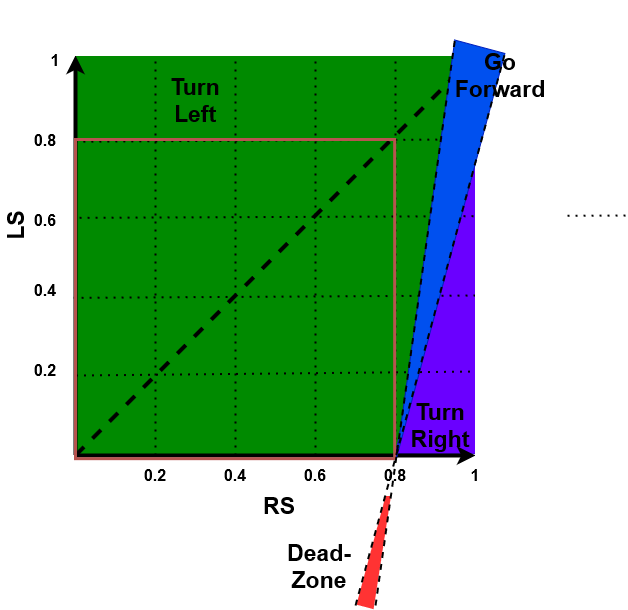

The diagram above was exported from draw.io. Its source (the exported page's mxGraphModel, read from the mxfile embedded in the PNG):
<mxGraphModel dx="650" dy="2095" grid="1" gridSize="10" guides="1" tooltips="1" connect="1" arrows="1" fold="1" page="1" pageScale="1" pageWidth="827" pageHeight="1169" math="0" shadow="0">
  <root>
    <mxCell id="0" />
    <mxCell id="1" parent="0" />
    <mxCell id="ugtvgUrDo4LZ_bnbYpoc-7" value="" style="shape=manualInput;whiteSpace=wrap;html=1;size=84;rotation=-255;fillColor=#FF3333;strokeColor=none;" vertex="1" parent="1">
      <mxGeometry x="470" y="465" width="160.56" height="17.67" as="geometry" />
    </mxCell>
    <mxCell id="RUPP9_kJBKiI66Zs7L9b-22" value="" style="shape=manualInput;whiteSpace=wrap;html=1;size=40;flipH=1;flipV=1;fillColor=#008a00;strokeColor=#005700;fontColor=#ffffff;" parent="1" vertex="1">
      <mxGeometry x="240" width="420" height="430" as="geometry" />
    </mxCell>
    <mxCell id="RUPP9_kJBKiI66Zs7L9b-18" value="" style="shape=manualInput;whiteSpace=wrap;html=1;size=420;flipH=0;flipV=0;fillColor=#6a00ff;strokeColor=#3700CC;fontColor=#ffffff;" parent="1" vertex="1">
      <mxGeometry x="560" y="-21.77" width="90" height="420" as="geometry" />
    </mxCell>
    <mxCell id="RUPP9_kJBKiI66Zs7L9b-2" value="" style="endArrow=classic;html=1;rounded=0;strokeWidth=4;" parent="1" edge="1">
      <mxGeometry width="50" height="50" relative="1" as="geometry">
        <mxPoint x="240" y="400" as="sourcePoint" />
        <mxPoint x="240" as="targetPoint" />
      </mxGeometry>
    </mxCell>
    <mxCell id="RUPP9_kJBKiI66Zs7L9b-10" value="" style="endArrow=none;dashed=1;html=1;dashPattern=1 3;strokeWidth=2;rounded=0;startArrow=none;" parent="1" source="RUPP9_kJBKiI66Zs7L9b-26" edge="1">
      <mxGeometry width="50" height="50" relative="1" as="geometry">
        <mxPoint x="640" y="400" as="sourcePoint" />
        <mxPoint x="640" as="targetPoint" />
      </mxGeometry>
    </mxCell>
    <mxCell id="RUPP9_kJBKiI66Zs7L9b-9" value="" style="endArrow=none;dashed=1;html=1;dashPattern=1 3;strokeWidth=2;rounded=0;startArrow=none;" parent="1" edge="1">
      <mxGeometry width="50" height="50" relative="1" as="geometry">
        <mxPoint x="560" y="400" as="sourcePoint" />
        <mxPoint x="560" as="targetPoint" />
      </mxGeometry>
    </mxCell>
    <mxCell id="RUPP9_kJBKiI66Zs7L9b-8" value="" style="endArrow=none;dashed=1;html=1;dashPattern=1 3;strokeWidth=2;rounded=0;" parent="1" edge="1">
      <mxGeometry width="50" height="50" relative="1" as="geometry">
        <mxPoint x="480" y="400" as="sourcePoint" />
        <mxPoint x="480" as="targetPoint" />
      </mxGeometry>
    </mxCell>
    <mxCell id="RUPP9_kJBKiI66Zs7L9b-7" value="" style="endArrow=none;dashed=1;html=1;dashPattern=1 3;strokeWidth=2;rounded=0;startArrow=none;" parent="1" edge="1">
      <mxGeometry width="50" height="50" relative="1" as="geometry">
        <mxPoint x="400" y="400" as="sourcePoint" />
        <mxPoint x="400" as="targetPoint" />
      </mxGeometry>
    </mxCell>
    <mxCell id="RUPP9_kJBKiI66Zs7L9b-6" value="" style="endArrow=none;dashed=1;html=1;dashPattern=1 3;strokeWidth=2;rounded=0;" parent="1" edge="1">
      <mxGeometry width="50" height="50" relative="1" as="geometry">
        <mxPoint x="320" y="400" as="sourcePoint" />
        <mxPoint x="320" as="targetPoint" />
      </mxGeometry>
    </mxCell>
    <mxCell id="RUPP9_kJBKiI66Zs7L9b-38" value="" style="rounded=0;whiteSpace=wrap;html=1;strokeColor=#FFFFFF;rotation=-90;" parent="1" vertex="1">
      <mxGeometry x="414" y="190" width="40" height="460" as="geometry" />
    </mxCell>
    <mxCell id="RUPP9_kJBKiI66Zs7L9b-5" value="" style="endArrow=classic;html=1;rounded=0;strokeWidth=4;" parent="1" edge="1">
      <mxGeometry width="50" height="50" relative="1" as="geometry">
        <mxPoint x="240" y="400" as="sourcePoint" />
        <mxPoint x="640" y="400" as="targetPoint" />
      </mxGeometry>
    </mxCell>
    <mxCell id="RUPP9_kJBKiI66Zs7L9b-39" value="Turn Left" style="text;html=1;strokeColor=none;fillColor=none;align=center;verticalAlign=middle;whiteSpace=wrap;rounded=0;fontStyle=1;fontSize=23;" parent="1" vertex="1">
      <mxGeometry x="330" y="30" width="60" height="30" as="geometry" />
    </mxCell>
    <mxCell id="RUPP9_kJBKiI66Zs7L9b-40" value="Turn Right" style="text;html=1;strokeColor=none;fillColor=none;align=center;verticalAlign=middle;whiteSpace=wrap;rounded=0;fontStyle=1;fontSize=23;" parent="1" vertex="1">
      <mxGeometry x="575" y="360" width="60" height="20" as="geometry" />
    </mxCell>
    <mxCell id="RUPP9_kJBKiI66Zs7L9b-42" value="LS" style="text;html=1;strokeColor=none;fillColor=none;align=center;verticalAlign=middle;whiteSpace=wrap;rounded=0;fontStyle=1;fontSize=23;rotation=-90;" parent="1" vertex="1">
      <mxGeometry x="150" y="155" width="60" height="30" as="geometry" />
    </mxCell>
    <mxCell id="RUPP9_kJBKiI66Zs7L9b-43" value="RS" style="text;html=1;strokeColor=none;fillColor=none;align=center;verticalAlign=middle;whiteSpace=wrap;rounded=0;fontStyle=1;fontSize=23;" parent="1" vertex="1">
      <mxGeometry x="414" y="435" width="60" height="30" as="geometry" />
    </mxCell>
    <mxCell id="RUPP9_kJBKiI66Zs7L9b-44" value="1" style="text;html=1;strokeColor=none;fillColor=none;align=center;verticalAlign=middle;whiteSpace=wrap;rounded=0;fontStyle=1;fontSize=16;" parent="1" vertex="1">
      <mxGeometry x="610" y="405" width="60" height="30" as="geometry" />
    </mxCell>
    <mxCell id="RUPP9_kJBKiI66Zs7L9b-46" value="0.2" style="text;html=1;strokeColor=none;fillColor=none;align=center;verticalAlign=middle;whiteSpace=wrap;rounded=0;fontStyle=1;fontSize=16;" parent="1" vertex="1">
      <mxGeometry x="290" y="405" width="60" height="30" as="geometry" />
    </mxCell>
    <mxCell id="RUPP9_kJBKiI66Zs7L9b-47" value="0.2" style="text;html=1;strokeColor=none;fillColor=none;align=center;verticalAlign=middle;whiteSpace=wrap;rounded=0;fontStyle=1;fontSize=16;" parent="1" vertex="1">
      <mxGeometry x="180" y="300" width="60" height="30" as="geometry" />
    </mxCell>
    <mxCell id="RUPP9_kJBKiI66Zs7L9b-48" value="" style="endArrow=none;dashed=1;html=1;dashPattern=1 3;strokeWidth=2;rounded=0;exitX=1.005;exitY=0.804;exitDx=0;exitDy=0;exitPerimeter=0;" parent="1" source="RUPP9_kJBKiI66Zs7L9b-18" edge="1">
      <mxGeometry width="50" height="50" relative="1" as="geometry">
        <mxPoint x="330" y="410" as="sourcePoint" />
        <mxPoint x="240" y="320" as="targetPoint" />
      </mxGeometry>
    </mxCell>
    <mxCell id="RUPP9_kJBKiI66Zs7L9b-52" value="0.4" style="text;html=1;strokeColor=none;fillColor=none;align=center;verticalAlign=middle;whiteSpace=wrap;rounded=0;fontStyle=1;fontSize=16;" parent="1" vertex="1">
      <mxGeometry x="370" y="405" width="60" height="30" as="geometry" />
    </mxCell>
    <mxCell id="RUPP9_kJBKiI66Zs7L9b-54" value="0.6" style="text;html=1;strokeColor=none;fillColor=none;align=center;verticalAlign=middle;whiteSpace=wrap;rounded=0;fontStyle=1;fontSize=16;" parent="1" vertex="1">
      <mxGeometry x="450" y="405" width="60" height="30" as="geometry" />
    </mxCell>
    <mxCell id="RUPP9_kJBKiI66Zs7L9b-55" value="0.8" style="text;html=1;strokeColor=none;fillColor=none;align=center;verticalAlign=middle;whiteSpace=wrap;rounded=0;fontStyle=1;fontSize=16;" parent="1" vertex="1">
      <mxGeometry x="530" y="405" width="60" height="30" as="geometry" />
    </mxCell>
    <mxCell id="RUPP9_kJBKiI66Zs7L9b-57" value="0.6" style="text;html=1;strokeColor=none;fillColor=none;align=center;verticalAlign=middle;whiteSpace=wrap;rounded=0;fontStyle=1;fontSize=16;" parent="1" vertex="1">
      <mxGeometry x="180" y="150" width="60" height="30" as="geometry" />
    </mxCell>
    <mxCell id="RUPP9_kJBKiI66Zs7L9b-58" value="0.8" style="text;html=1;strokeColor=none;fillColor=none;align=center;verticalAlign=middle;whiteSpace=wrap;rounded=0;fontStyle=1;fontSize=16;" parent="1" vertex="1">
      <mxGeometry x="180" y="70" width="60" height="30" as="geometry" />
    </mxCell>
    <mxCell id="RUPP9_kJBKiI66Zs7L9b-60" value="0.4" style="text;html=1;strokeColor=none;fillColor=none;align=center;verticalAlign=middle;whiteSpace=wrap;rounded=0;fontStyle=1;fontSize=16;" parent="1" vertex="1">
      <mxGeometry x="180" y="220" width="60" height="30" as="geometry" />
    </mxCell>
    <mxCell id="RUPP9_kJBKiI66Zs7L9b-31" value="" style="endArrow=none;dashed=1;html=1;rounded=0;strokeWidth=4;exitX=1;exitY=0.07;exitDx=0;exitDy=0;exitPerimeter=0;entryX=0.048;entryY=1;entryDx=0;entryDy=0;entryPerimeter=0;" parent="1" source="RUPP9_kJBKiI66Zs7L9b-22" target="RUPP9_kJBKiI66Zs7L9b-22" edge="1">
      <mxGeometry width="50" height="50" relative="1" as="geometry">
        <mxPoint x="390" y="240" as="sourcePoint" />
        <mxPoint x="440" y="190" as="targetPoint" />
      </mxGeometry>
    </mxCell>
    <mxCell id="RUPP9_kJBKiI66Zs7L9b-37" value="" style="rounded=0;whiteSpace=wrap;html=1;strokeColor=#FFFFFF;rotation=-90;" parent="1" vertex="1">
      <mxGeometry x="400" y="-250" width="40" height="460" as="geometry" />
    </mxCell>
    <mxCell id="RUPP9_kJBKiI66Zs7L9b-45" value="1" style="text;html=1;strokeColor=none;fillColor=none;align=center;verticalAlign=middle;whiteSpace=wrap;rounded=0;fontStyle=1;fontSize=16;" parent="1" vertex="1">
      <mxGeometry x="190" y="-10" width="60" height="30" as="geometry" />
    </mxCell>
    <mxCell id="RUPP9_kJBKiI66Zs7L9b-49" value="" style="endArrow=none;dashed=1;html=1;dashPattern=1 3;strokeWidth=2;rounded=0;exitX=1.005;exitY=0.804;exitDx=0;exitDy=0;exitPerimeter=0;" parent="1" edge="1">
      <mxGeometry width="50" height="50" relative="1" as="geometry">
        <mxPoint x="640" y="239.99999999999983" as="sourcePoint" />
        <mxPoint x="238.2" y="242.32" as="targetPoint" />
      </mxGeometry>
    </mxCell>
    <mxCell id="RUPP9_kJBKiI66Zs7L9b-50" value="" style="endArrow=none;dashed=1;html=1;dashPattern=1 3;strokeWidth=2;rounded=0;startArrow=none;" parent="1" edge="1">
      <mxGeometry width="50" height="50" relative="1" as="geometry">
        <mxPoint x="790" y="160" as="sourcePoint" />
        <mxPoint x="239.99999999999994" y="162.32000000000016" as="targetPoint" />
      </mxGeometry>
    </mxCell>
    <mxCell id="RUPP9_kJBKiI66Zs7L9b-51" value="" style="endArrow=none;dashed=1;html=1;dashPattern=1 3;strokeWidth=2;rounded=0;exitX=1.005;exitY=0.804;exitDx=0;exitDy=0;exitPerimeter=0;" parent="1" edge="1">
      <mxGeometry width="50" height="50" relative="1" as="geometry">
        <mxPoint x="641.8" y="83.84" as="sourcePoint" />
        <mxPoint x="240" y="86.16000000000017" as="targetPoint" />
      </mxGeometry>
    </mxCell>
    <mxCell id="RUPP9_kJBKiI66Zs7L9b-36" value="" style="rounded=0;whiteSpace=wrap;html=1;strokeColor=#FFFFFF;" parent="1" vertex="1">
      <mxGeometry x="640" y="-55" width="90" height="460" as="geometry" />
    </mxCell>
    <mxCell id="ugtvgUrDo4LZ_bnbYpoc-2" value="" style="whiteSpace=wrap;html=1;aspect=fixed;fillColor=none;strokeColor=#b85450;strokeWidth=3;" vertex="1" parent="1">
      <mxGeometry x="240" y="84" width="319.17" height="319.17" as="geometry" />
    </mxCell>
    <mxCell id="ugtvgUrDo4LZ_bnbYpoc-8" value="Dead-Zone" style="text;html=1;strokeColor=none;fillColor=none;align=center;verticalAlign=middle;whiteSpace=wrap;rounded=0;fontStyle=1;fontSize=23;" vertex="1" parent="1">
      <mxGeometry x="454" y="482.67" width="60" height="57.33" as="geometry" />
    </mxCell>
    <mxCell id="RUPP9_kJBKiI66Zs7L9b-26" value="" style="shape=manualInput;whiteSpace=wrap;html=1;size=84;rotation=-75;fillColor=#0050ef;fontColor=#ffffff;strokeColor=#001DBC;" parent="1" vertex="1">
      <mxGeometry x="380" y="168.17000000000002" width="420" height="51.83" as="geometry" />
    </mxCell>
    <mxCell id="ugtvgUrDo4LZ_bnbYpoc-5" value="" style="endArrow=none;html=1;rounded=0;strokeWidth=2;dashed=1;entryX=1;entryY=0;entryDx=0;entryDy=0;" edge="1" parent="1" target="RUPP9_kJBKiI66Zs7L9b-26">
      <mxGeometry width="50" height="50" relative="1" as="geometry">
        <mxPoint x="540" y="550" as="sourcePoint" />
        <mxPoint x="630" y="-80" as="targetPoint" />
      </mxGeometry>
    </mxCell>
    <mxCell id="ugtvgUrDo4LZ_bnbYpoc-3" value="" style="endArrow=none;html=1;rounded=0;strokeWidth=2;dashed=1;entryX=1;entryY=1;entryDx=0;entryDy=0;" edge="1" parent="1" target="RUPP9_kJBKiI66Zs7L9b-26">
      <mxGeometry width="50" height="50" relative="1" as="geometry">
        <mxPoint x="520" y="550" as="sourcePoint" />
        <mxPoint x="690" y="-80" as="targetPoint" />
      </mxGeometry>
    </mxCell>
    <mxCell id="RUPP9_kJBKiI66Zs7L9b-41" value="Go Forward" style="text;html=1;strokeColor=none;fillColor=none;align=center;verticalAlign=middle;whiteSpace=wrap;rounded=0;fontStyle=1;fontSize=23;" parent="1" vertex="1">
      <mxGeometry x="635" y="-20" width="60" height="80" as="geometry" />
    </mxCell>
  </root>
</mxGraphModel>